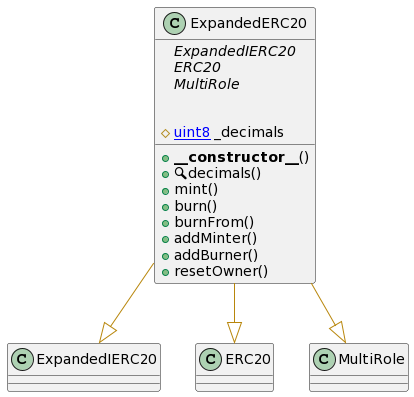

The diagram above was rendered by PlantUML. Its source (embedded in the PNG):
@startuml
' -- generated by: https://marketplace.visualstudio.com/items?itemName=tintinweb.solidity-visual-auditor
'
' -- for auto-render install: https://marketplace.visualstudio.com/items?itemName=jebbs.plantuml
' -- options --



' -- classes --


class ExpandedERC20 {
    ' -- inheritance --
	{abstract}ExpandedIERC20
	{abstract}ERC20
	{abstract}MultiRole

    ' -- usingFor --

    ' -- vars --
	#[[uint8]] _decimals

    ' -- methods --
	+**__constructor__**()
	+🔍decimals()
	+mint()
	+burn()
	+burnFrom()
	+addMinter()
	+addBurner()
	+resetOwner()

}
' -- inheritance / usingFor --
ExpandedERC20 --[#DarkGoldenRod]|> ExpandedIERC20
ExpandedERC20 --[#DarkGoldenRod]|> ERC20
ExpandedERC20 --[#DarkGoldenRod]|> MultiRole
@enduml